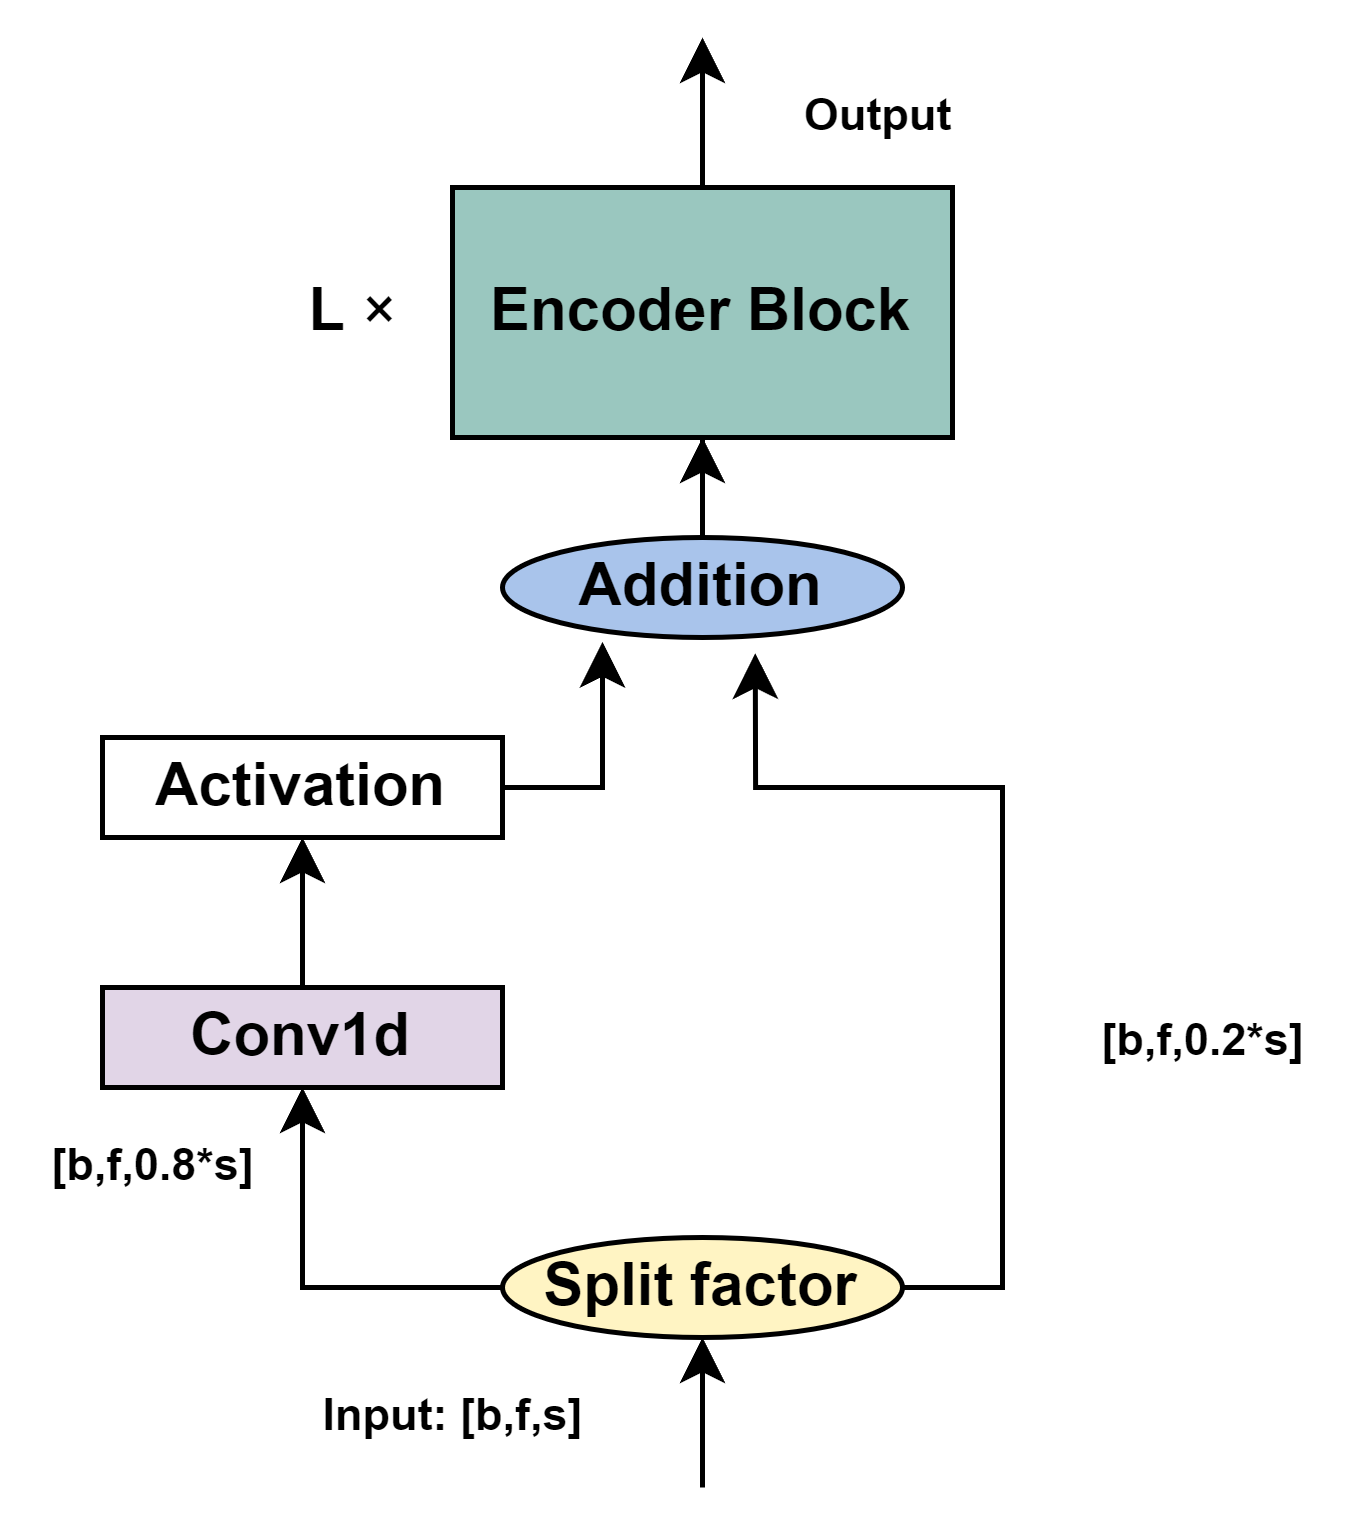

The diagram above was exported from draw.io. Its source (the exported page's mxGraphModel, read from the mxfile embedded in the PNG):
<mxGraphModel dx="514" dy="354" grid="1" gridSize="10" guides="1" tooltips="1" connect="1" arrows="1" fold="1" page="1" pageScale="1" pageWidth="850" pageHeight="1100" math="0" shadow="0">
  <root>
    <mxCell id="0" />
    <mxCell id="1" parent="0" />
    <mxCell id="oIkzU2hxVQ6MAazyjs84-12" style="edgeStyle=orthogonalEdgeStyle;rounded=0;orthogonalLoop=1;jettySize=auto;html=1;" edge="1" parent="1" source="oIkzU2hxVQ6MAazyjs84-3" target="oIkzU2hxVQ6MAazyjs84-13">
      <mxGeometry relative="1" as="geometry">
        <mxPoint x="160" y="280" as="targetPoint" />
      </mxGeometry>
    </mxCell>
    <mxCell id="oIkzU2hxVQ6MAazyjs84-3" value="&lt;b&gt;Conv1d&lt;/b&gt;" style="rounded=0;whiteSpace=wrap;html=1;fillColor=#E1D5E7;" vertex="1" parent="1">
      <mxGeometry x="120" y="300" width="80" height="20" as="geometry" />
    </mxCell>
    <mxCell id="oIkzU2hxVQ6MAazyjs84-26" style="edgeStyle=orthogonalEdgeStyle;rounded=0;orthogonalLoop=1;jettySize=auto;html=1;" edge="1" parent="1" source="oIkzU2hxVQ6MAazyjs84-5">
      <mxGeometry relative="1" as="geometry">
        <mxPoint x="240" y="110" as="targetPoint" />
      </mxGeometry>
    </mxCell>
    <mxCell id="oIkzU2hxVQ6MAazyjs84-5" value="Encoder Block" style="rounded=0;whiteSpace=wrap;html=1;fillColor=#9AC7BF;fontStyle=1" vertex="1" parent="1">
      <mxGeometry x="190" y="140" width="100" height="50" as="geometry" />
    </mxCell>
    <mxCell id="oIkzU2hxVQ6MAazyjs84-7" value="" style="endArrow=classic;html=1;rounded=0;entryX=0.5;entryY=1;entryDx=0;entryDy=0;" edge="1" parent="1" target="oIkzU2hxVQ6MAazyjs84-15">
      <mxGeometry width="50" height="50" relative="1" as="geometry">
        <mxPoint x="240" y="400" as="sourcePoint" />
        <mxPoint x="240" y="370" as="targetPoint" />
      </mxGeometry>
    </mxCell>
    <mxCell id="oIkzU2hxVQ6MAazyjs84-8" value="&lt;b&gt;&lt;font style=&quot;font-size: 9px;&quot;&gt;Input: [b,f,s]&lt;/font&gt;&lt;/b&gt;" style="text;html=1;align=center;verticalAlign=middle;resizable=0;points=[];autosize=1;strokeColor=none;fillColor=none;" vertex="1" parent="1">
      <mxGeometry x="150" y="370" width="80" height="30" as="geometry" />
    </mxCell>
    <mxCell id="oIkzU2hxVQ6MAazyjs84-22" style="edgeStyle=orthogonalEdgeStyle;rounded=0;orthogonalLoop=1;jettySize=auto;html=1;" edge="1" parent="1" source="oIkzU2hxVQ6MAazyjs84-9" target="oIkzU2hxVQ6MAazyjs84-5">
      <mxGeometry relative="1" as="geometry" />
    </mxCell>
    <mxCell id="oIkzU2hxVQ6MAazyjs84-9" value="&lt;b&gt;Addition&lt;/b&gt;" style="ellipse;whiteSpace=wrap;html=1;fillColor=#A9C4EB;" vertex="1" parent="1">
      <mxGeometry x="200" y="210" width="80" height="20" as="geometry" />
    </mxCell>
    <mxCell id="oIkzU2hxVQ6MAazyjs84-11" value="&lt;b style=&quot;border-color: var(--border-color);&quot;&gt;&lt;font style=&quot;border-color: var(--border-color); font-size: 9px;&quot;&gt;[b,f,0.8*s]&lt;/font&gt;&lt;/b&gt;" style="text;html=1;align=center;verticalAlign=middle;resizable=0;points=[];autosize=1;strokeColor=none;fillColor=none;" vertex="1" parent="1">
      <mxGeometry x="100" y="320" width="60" height="30" as="geometry" />
    </mxCell>
    <mxCell id="oIkzU2hxVQ6MAazyjs84-16" style="edgeStyle=orthogonalEdgeStyle;rounded=0;orthogonalLoop=1;jettySize=auto;html=1;entryX=0.25;entryY=1.044;entryDx=0;entryDy=0;entryPerimeter=0;exitX=1;exitY=0.5;exitDx=0;exitDy=0;" edge="1" parent="1" source="oIkzU2hxVQ6MAazyjs84-13" target="oIkzU2hxVQ6MAazyjs84-9">
      <mxGeometry relative="1" as="geometry">
        <mxPoint x="240" y="270" as="targetPoint" />
        <Array as="points">
          <mxPoint x="220" y="260" />
        </Array>
      </mxGeometry>
    </mxCell>
    <mxCell id="oIkzU2hxVQ6MAazyjs84-13" value="&lt;b&gt;Activation&lt;/b&gt;" style="rounded=0;whiteSpace=wrap;html=1;" vertex="1" parent="1">
      <mxGeometry x="120" y="250" width="80" height="20" as="geometry" />
    </mxCell>
    <mxCell id="oIkzU2hxVQ6MAazyjs84-18" style="edgeStyle=orthogonalEdgeStyle;rounded=0;orthogonalLoop=1;jettySize=auto;html=1;" edge="1" parent="1" source="oIkzU2hxVQ6MAazyjs84-15" target="oIkzU2hxVQ6MAazyjs84-3">
      <mxGeometry relative="1" as="geometry">
        <Array as="points">
          <mxPoint x="160" y="360" />
        </Array>
      </mxGeometry>
    </mxCell>
    <mxCell id="oIkzU2hxVQ6MAazyjs84-19" style="edgeStyle=orthogonalEdgeStyle;rounded=0;orthogonalLoop=1;jettySize=auto;html=1;entryX=0.632;entryY=1.157;entryDx=0;entryDy=0;entryPerimeter=0;exitX=1;exitY=0.5;exitDx=0;exitDy=0;" edge="1" parent="1" source="oIkzU2hxVQ6MAazyjs84-15" target="oIkzU2hxVQ6MAazyjs84-9">
      <mxGeometry relative="1" as="geometry">
        <mxPoint x="260" y="250" as="targetPoint" />
        <mxPoint x="310" y="270" as="sourcePoint" />
        <Array as="points">
          <mxPoint x="300" y="360" />
          <mxPoint x="300" y="260" />
          <mxPoint x="251" y="260" />
        </Array>
      </mxGeometry>
    </mxCell>
    <mxCell id="oIkzU2hxVQ6MAazyjs84-15" value="&lt;font style=&quot;font-size: 12px;&quot;&gt;&lt;b style=&quot;&quot;&gt;Split factor&lt;/b&gt;&lt;/font&gt;" style="ellipse;whiteSpace=wrap;html=1;fillColor=#FFF4C3;" vertex="1" parent="1">
      <mxGeometry x="200" y="350" width="80" height="20" as="geometry" />
    </mxCell>
    <mxCell id="oIkzU2hxVQ6MAazyjs84-23" value="&lt;b style=&quot;border-color: var(--border-color);&quot;&gt;&lt;font style=&quot;border-color: var(--border-color); font-size: 9px;&quot;&gt;[b,f,0.2*s]&lt;/font&gt;&lt;/b&gt;" style="text;html=1;align=center;verticalAlign=middle;resizable=0;points=[];autosize=1;strokeColor=none;fillColor=none;" vertex="1" parent="1">
      <mxGeometry x="310" y="295" width="60" height="30" as="geometry" />
    </mxCell>
    <mxCell id="oIkzU2hxVQ6MAazyjs84-24" value="&lt;b&gt;L&lt;/b&gt;&amp;nbsp;×" style="text;html=1;align=center;verticalAlign=middle;resizable=0;points=[];autosize=1;strokeColor=none;fillColor=none;" vertex="1" parent="1">
      <mxGeometry x="150" y="150" width="40" height="30" as="geometry" />
    </mxCell>
    <mxCell id="oIkzU2hxVQ6MAazyjs84-27" value="&lt;font style=&quot;font-size: 9px;&quot;&gt;Output&lt;/font&gt;" style="text;html=1;align=center;verticalAlign=middle;resizable=0;points=[];autosize=1;strokeColor=none;fillColor=none;fontStyle=1" vertex="1" parent="1">
      <mxGeometry x="250" y="110" width="50" height="30" as="geometry" />
    </mxCell>
  </root>
</mxGraphModel>